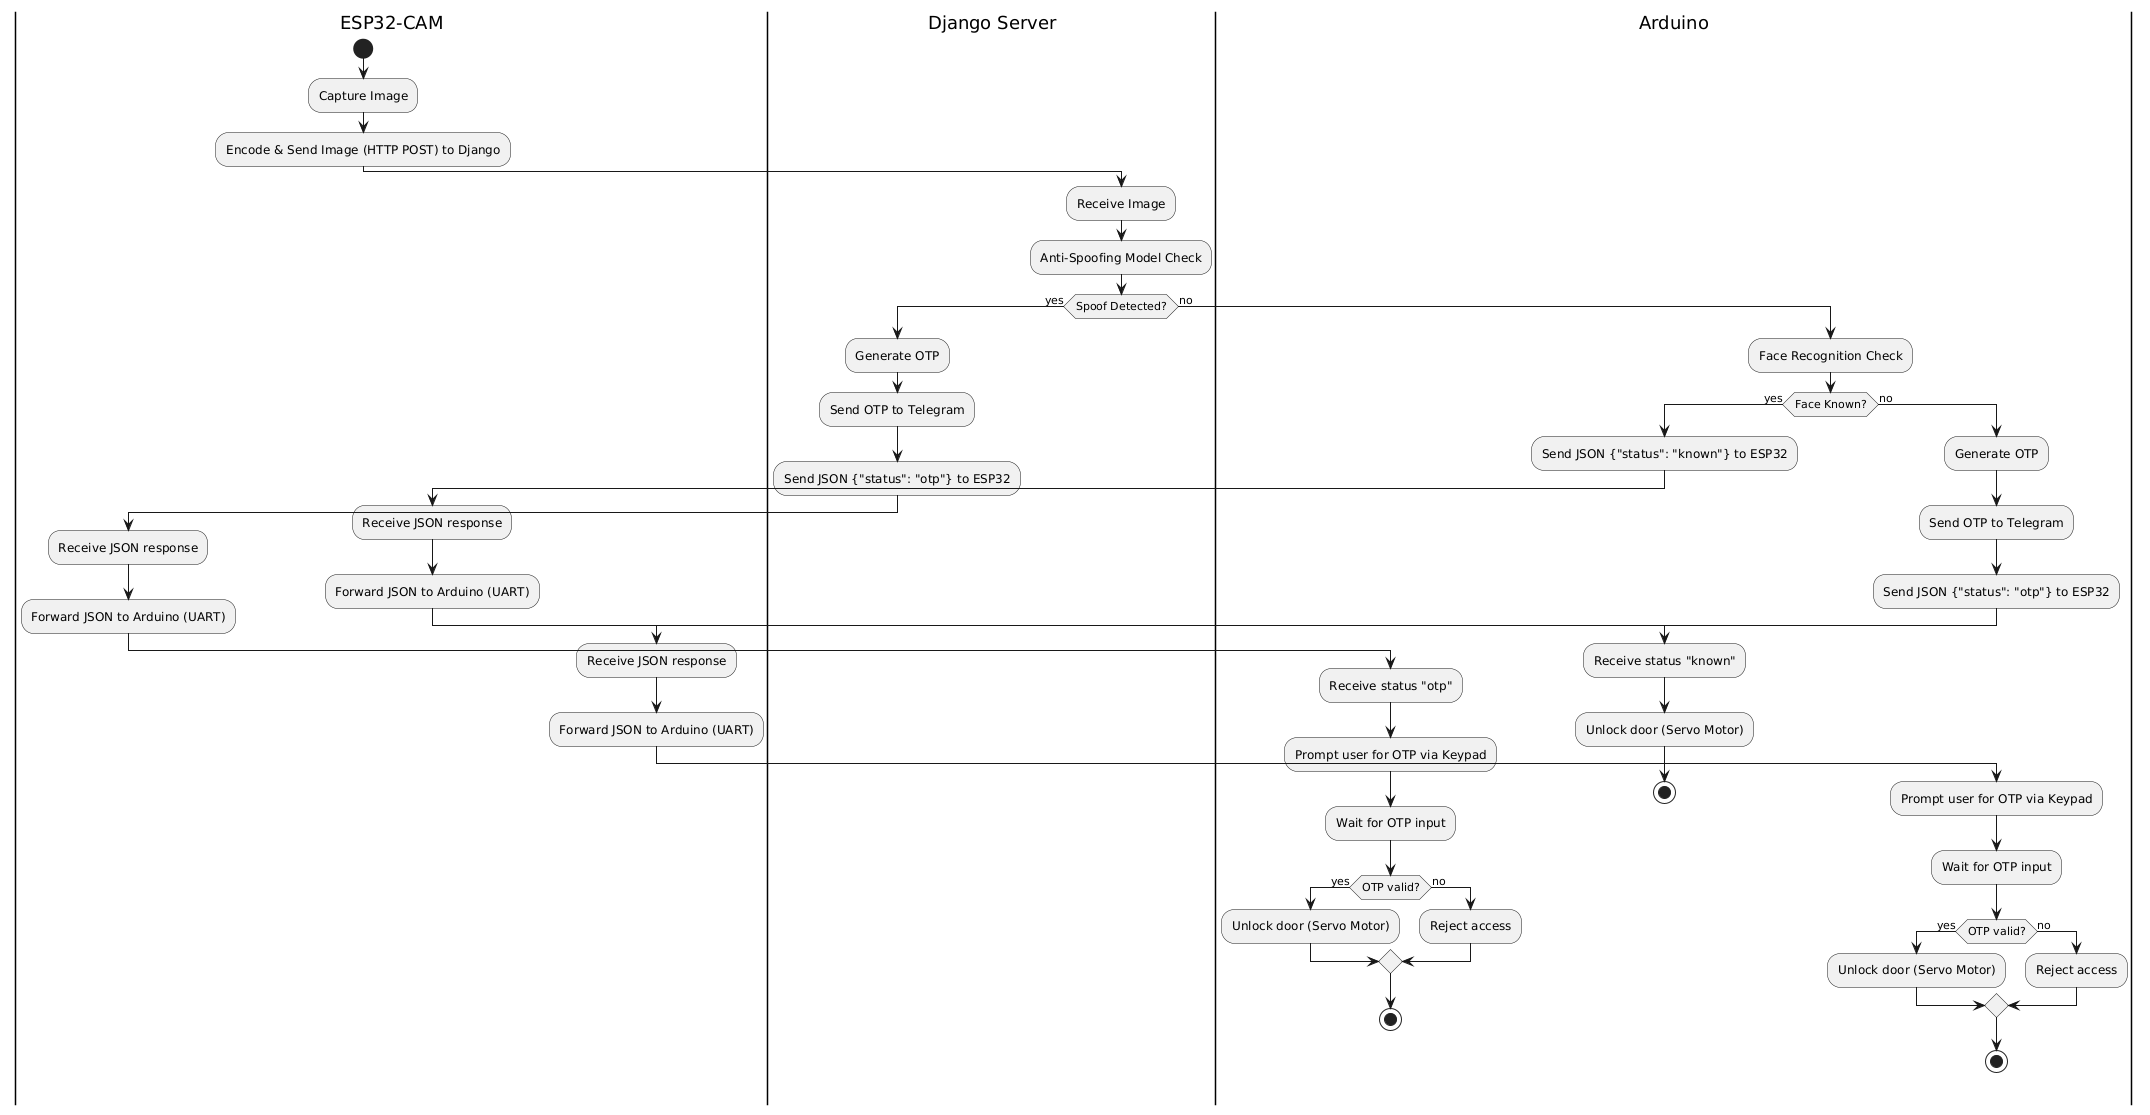

The diagram above was rendered by PlantUML. Its source (embedded in the PNG):
@startuml
|ESP32-CAM|
start
:Capture Image;
:Encode & Send Image (HTTP POST) to Django;
|Django Server|
:Receive Image;
:Anti-Spoofing Model Check;
if (Spoof Detected?) then (yes)
  :Generate OTP;
  :Send OTP to Telegram;
  :Send JSON {"status": "otp"} to ESP32;
  |ESP32-CAM|
  :Receive JSON response;
  :Forward JSON to Arduino (UART);
  |Arduino|
  :Receive status "otp";
  :Prompt user for OTP via Keypad;
  :Wait for OTP input;
  if (OTP valid?) then (yes)
    :Unlock door (Servo Motor);
  else (no)
    :Reject access;
  endif
  stop
else (no)
  :Face Recognition Check;
  if (Face Known?) then (yes)
    :Send JSON {"status": "known"} to ESP32;
    |ESP32-CAM|
    :Receive JSON response;
    :Forward JSON to Arduino (UART);
    |Arduino|
    :Receive status "known";
    :Unlock door (Servo Motor);
    stop
  else (no)
    :Generate OTP;
    :Send OTP to Telegram;
    :Send JSON {"status": "otp"} to ESP32;
    |ESP32-CAM|
    :Receive JSON response;
    :Forward JSON to Arduino (UART);
    |Arduino|
    :Prompt user for OTP via Keypad;
    :Wait for OTP input;
    if (OTP valid?) then (yes)
      :Unlock door (Servo Motor);
    else (no)
      :Reject access;
    endif
    stop
  endif
endif
@enduml